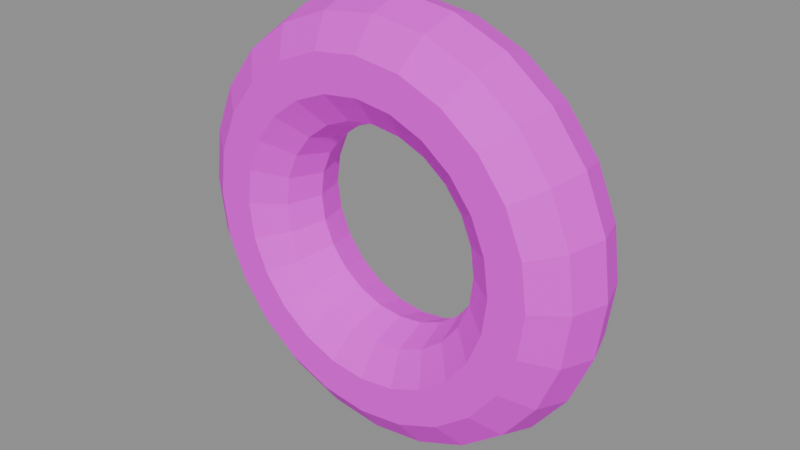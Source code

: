 # Source: tire.blend  (saved by Blender 4.5.87; exported with 4.5.12 LTS)
import bpy
from mathutils import Matrix  # noqa: F401  (used for matrix-valued properties, if any)

bpy.ops.wm.read_factory_settings(use_empty=True)
scene = bpy.context.scene
scene.name = '轮胎护舷'

# ---- collections
col_sea_scene_lhl_tire = bpy.data.collections.new('SEA-SCENE-LHL-TIRE'); scene.collection.children.link(col_sea_scene_lhl_tire)

# ---- images (referenced by path relative to the original .blend; pixels are not part of the script)
import os
ASSET_DIR = os.environ.get("B2B_ASSET_DIR", "")  # directory of the original .blend (textures are referenced by path, not embedded)
HERE = os.path.dirname(os.path.abspath(__file__))  # packed textures are extracted next to this script under _unpacked/

def load_image(name, relpath, width, height, colorspace="sRGB"):
    """Load a texture the original file referenced (path relative to the .blend, or extracted next to this script)."""
    p = next((c for c in (os.path.join(HERE, relpath), os.path.join(ASSET_DIR, relpath)) if relpath and os.path.exists(c)), "")
    if p:
        img = bpy.data.images.load(p, check_existing=True)
        img.name = name
    else:  # same state as the original file: an image datablock whose file is absent (Cycles renders it pink)
        img = bpy.data.images.new(name, width, height)
        img.source = "FILE"
        img.filepath = "//" + (relpath or name)
    img.colorspace_settings.name = colorspace
    return img
img_sea_cozy_8x8_512_png = load_image('sea_cozy_8x8_512.png', 'sea_cozy_8x8_512.png', 1024, 1024, 'sRGB')

# ---- materials (node trees are filled in below, after node groups)
mat_sea_matte = bpy.data.materials.new('SEA_Matte')

# ---- material node trees
mat_sea_matte.use_nodes = True; mat_sea_matte.node_tree.nodes.clear()
_N = mat_sea_matte.node_tree.nodes; _L = mat_sea_matte.node_tree.links
n0 = _N.new('ShaderNodeOutputMaterial'); n0.name = '材质输出'; n0.location = (0, 0)
n1 = _N.new('ShaderNodeBsdfPrincipled'); n1.name = '原理化 BSDF'; n1.location = (0, 0)
n1.inputs[1].default_value = 0.04
n1.inputs[2].default_value = 0.72
n2 = _N.new('ShaderNodeUVMap'); n2.name = 'UV 贴图'; n2.location = (0, 0)
n2.uv_map = 'PaletteUV'
n3 = _N.new('ShaderNodeTexImage'); n3.name = '图像纹理'; n3.location = (0, 0)
n3.image = img_sea_cozy_8x8_512_png
n3.interpolation = 'Closest'
_L.new(n2.outputs[0], n3.inputs[0])
_L.new(n3.outputs[0], n1.inputs[0])
_L.new(n1.outputs[0], n0.inputs[0])
n0.is_active_output = True

# ---- meshes
me_002 = bpy.data.meshes.new('环体.002')
me_002.from_pydata([(0.4, 0.0, 0.0), (0.379, 0.0, 0.06466), (0.324, 0.0, 0.1046), (0.256, 0.0, 0.1046), (0.201, 0.0, 0.06466), (0.18, 0.0, 1.347e-17), (0.201, 0.0, -0.06466), (0.256, 0.0, -0.1046), (0.324, 0.0, -0.1046), (0.379, 0.0, -0.06466), (0.3864, 0.1035, 0.0), (0.3661, 0.09809, 0.06466), (0.313, 0.08386, 0.1046), (0.2473, 0.06626, 0.1046), (0.1942, 0.05202, 0.06466), (0.1739, 0.04659, 1.347e-17), (0.1942, 0.05202, -0.06466), (0.2473, 0.06626, -0.1046), (0.313, 0.08386, -0.1046), (0.3661, 0.09809, -0.06466), (0.3464, 0.2, 0.0), (0.3282, 0.1895, 0.06466), (0.2806, 0.162, 0.1046), (0.2217, 0.128, 0.1046), (0.1741, 0.1005, 0.06466), (0.1559, 0.09, 1.347e-17), (0.1741, 0.1005, -0.06466), (0.2217, 0.128, -0.1046), (0.2806, 0.162, -0.1046), (0.3282, 0.1895, -0.06466), (0.2828, 0.2828, 0.0), (0.268, 0.268, 0.06466), (0.2291, 0.2291, 0.1046), (0.181, 0.181, 0.1046), (0.1421, 0.1421, 0.06466), (0.1273, 0.1273, 1.347e-17), (0.1421, 0.1421, -0.06466), (0.181, 0.181, -0.1046), (0.2291, 0.2291, -0.1046), (0.268, 0.268, -0.06466), (0.2, 0.3464, 0.0), (0.1895, 0.3282, 0.06466), (0.162, 0.2806, 0.1046), (0.128, 0.2217, 0.1046), (0.1005, 0.1741, 0.06466), (0.09, 0.1559, 1.347e-17), (0.1005, 0.1741, -0.06466), (0.128, 0.2217, -0.1046), (0.162, 0.2806, -0.1046), (0.1895, 0.3282, -0.06466), (0.1035, 0.3864, 0.0), (0.09809, 0.3661, 0.06466), (0.08386, 0.313, 0.1046), (0.06626, 0.2473, 0.1046), (0.05202, 0.1942, 0.06466), (0.04659, 0.1739, 1.347e-17), (0.05202, 0.1942, -0.06466), (0.06626, 0.2473, -0.1046), (0.08386, 0.313, -0.1046), (0.09809, 0.3661, -0.06466), (3.02e-08, 0.4, 0.0), (2.861e-08, 0.379, 0.06466), (2.446e-08, 0.324, 0.1046), (1.933e-08, 0.256, 0.1046), (1.518e-08, 0.201, 0.06466), (1.359e-08, 0.18, 1.347e-17), (1.518e-08, 0.201, -0.06466), (1.933e-08, 0.256, -0.1046), (2.446e-08, 0.324, -0.1046), (2.861e-08, 0.379, -0.06466), (-0.1035, 0.3864, 0.0), (-0.09809, 0.3661, 0.06466), (-0.08386, 0.313, 0.1046), (-0.06626, 0.2473, 0.1046), (-0.05202, 0.1942, 0.06466), (-0.04659, 0.1739, 1.347e-17), (-0.05202, 0.1942, -0.06466), (-0.06626, 0.2473, -0.1046), (-0.08386, 0.313, -0.1046), (-0.09809, 0.3661, -0.06466), (-0.2, 0.3464, 0.0), (-0.1895, 0.3282, 0.06466), (-0.162, 0.2806, 0.1046), (-0.128, 0.2217, 0.1046), (-0.1005, 0.1741, 0.06466), (-0.09, 0.1559, 1.347e-17), (-0.1005, 0.1741, -0.06466), (-0.128, 0.2217, -0.1046), (-0.162, 0.2806, -0.1046), (-0.1895, 0.3282, -0.06466), (-0.2828, 0.2828, 0.0), (-0.268, 0.268, 0.06466), (-0.2291, 0.2291, 0.1046), (-0.181, 0.181, 0.1046), (-0.1421, 0.1421, 0.06466), (-0.1273, 0.1273, 1.347e-17), (-0.1421, 0.1421, -0.06466), (-0.181, 0.181, -0.1046), (-0.2291, 0.2291, -0.1046), (-0.268, 0.268, -0.06466), (-0.3464, 0.2, 0.0), (-0.3282, 0.1895, 0.06466), (-0.2806, 0.162, 0.1046), (-0.2217, 0.128, 0.1046), (-0.1741, 0.1005, 0.06466), (-0.1559, 0.09, 1.347e-17), (-0.1741, 0.1005, -0.06466), (-0.2217, 0.128, -0.1046), (-0.2806, 0.162, -0.1046), (-0.3282, 0.1895, -0.06466), (-0.3864, 0.1035, 0.0), (-0.3661, 0.09809, 0.06466), (-0.313, 0.08386, 0.1046), (-0.2473, 0.06626, 0.1046), (-0.1942, 0.05202, 0.06466), (-0.1739, 0.04659, 1.347e-17), (-0.1942, 0.05202, -0.06466), (-0.2473, 0.06626, -0.1046), (-0.313, 0.08386, -0.1046), (-0.3661, 0.09809, -0.06466), (-0.4, 3.497e-08, 0.0), (-0.379, 3.313e-08, 0.06466), (-0.324, 2.832e-08, 0.1046), (-0.256, 2.238e-08, 0.1046), (-0.201, 1.757e-08, 0.06466), (-0.18, 1.574e-08, 1.347e-17), (-0.201, 1.757e-08, -0.06466), (-0.256, 2.238e-08, -0.1046), (-0.324, 2.832e-08, -0.1046), (-0.379, 3.313e-08, -0.06466), (-0.3864, -0.1035, 0.0), (-0.3661, -0.09809, 0.06466), (-0.313, -0.08386, 0.1046), (-0.2473, -0.06626, 0.1046), (-0.1942, -0.05202, 0.06466), (-0.1739, -0.04659, 1.347e-17), (-0.1942, -0.05202, -0.06466), (-0.2473, -0.06626, -0.1046), (-0.313, -0.08386, -0.1046), (-0.3661, -0.09809, -0.06466), (-0.3464, -0.2, 0.0), (-0.3282, -0.1895, 0.06466), (-0.2806, -0.162, 0.1046), (-0.2217, -0.128, 0.1046), (-0.1741, -0.1005, 0.06466), (-0.1559, -0.09, 1.347e-17), (-0.1741, -0.1005, -0.06466), (-0.2217, -0.128, -0.1046), (-0.2806, -0.162, -0.1046), (-0.3282, -0.1895, -0.06466), (-0.2828, -0.2828, 0.0), (-0.268, -0.268, 0.06466), (-0.2291, -0.2291, 0.1046), (-0.181, -0.181, 0.1046), (-0.1421, -0.1421, 0.06466), (-0.1273, -0.1273, 1.347e-17), (-0.1421, -0.1421, -0.06466), (-0.181, -0.181, -0.1046), (-0.2291, -0.2291, -0.1046), (-0.268, -0.268, -0.06466), (-0.2, -0.3464, 0.0), (-0.1895, -0.3282, 0.06466), (-0.162, -0.2806, 0.1046), (-0.128, -0.2217, 0.1046), (-0.1005, -0.1741, 0.06466), (-0.09, -0.1559, 1.347e-17), (-0.1005, -0.1741, -0.06466), (-0.128, -0.2217, -0.1046), (-0.162, -0.2806, -0.1046), (-0.1895, -0.3282, -0.06466), (-0.1035, -0.3864, 0.0), (-0.09809, -0.3661, 0.06466), (-0.08386, -0.313, 0.1046), (-0.06626, -0.2473, 0.1046), (-0.05202, -0.1942, 0.06466), (-0.04659, -0.1739, 1.347e-17), (-0.05202, -0.1942, -0.06466), (-0.06626, -0.2473, -0.1046), (-0.08386, -0.313, -0.1046), (-0.09809, -0.3661, -0.06466), (3.02e-08, -0.4, 0.0), (2.861e-08, -0.379, 0.06466), (2.446e-08, -0.324, 0.1046), (1.933e-08, -0.256, 0.1046), (1.518e-08, -0.201, 0.06466), (1.359e-08, -0.18, 1.347e-17), (1.518e-08, -0.201, -0.06466), (1.933e-08, -0.256, -0.1046), (2.446e-08, -0.324, -0.1046), (2.861e-08, -0.379, -0.06466), (0.1035, -0.3864, 0.0), (0.09809, -0.3661, 0.06466), (0.08386, -0.313, 0.1046), (0.06626, -0.2473, 0.1046), (0.05202, -0.1942, 0.06466), (0.04659, -0.1739, 1.347e-17), (0.05202, -0.1942, -0.06466), (0.06626, -0.2473, -0.1046), (0.08386, -0.313, -0.1046), (0.09809, -0.3661, -0.06466), (0.2, -0.3464, 0.0), (0.1895, -0.3282, 0.06466), (0.162, -0.2806, 0.1046), (0.128, -0.2217, 0.1046), (0.1005, -0.1741, 0.06466), (0.09, -0.1559, 1.347e-17), (0.1005, -0.1741, -0.06466), (0.128, -0.2217, -0.1046), (0.162, -0.2806, -0.1046), (0.1895, -0.3282, -0.06466), (0.2828, -0.2828, 0.0), (0.268, -0.268, 0.06466), (0.2291, -0.2291, 0.1046), (0.181, -0.181, 0.1046), (0.1421, -0.1421, 0.06466), (0.1273, -0.1273, 1.347e-17), (0.1421, -0.1421, -0.06466), (0.181, -0.181, -0.1046), (0.2291, -0.2291, -0.1046), (0.268, -0.268, -0.06466), (0.3464, -0.2, 0.0), (0.3282, -0.1895, 0.06466), (0.2806, -0.162, 0.1046), (0.2217, -0.128, 0.1046), (0.1741, -0.1005, 0.06466), (0.1559, -0.09, 1.347e-17), (0.1741, -0.1005, -0.06466), (0.2217, -0.128, -0.1046), (0.2806, -0.162, -0.1046), (0.3282, -0.1895, -0.06466), (0.3864, -0.1035, 0.0), (0.3661, -0.09809, 0.06466), (0.313, -0.08386, 0.1046), (0.2473, -0.06626, 0.1046), (0.1942, -0.05202, 0.06466), (0.1739, -0.04659, 1.347e-17), (0.1942, -0.05202, -0.06466), (0.2473, -0.06626, -0.1046), (0.313, -0.08386, -0.1046), (0.3661, -0.09809, -0.06466)], [], [(0, 10, 11, 1), (1, 11, 12, 2), (2, 12, 13, 3), (3, 13, 14, 4), (4, 14, 15, 5), (5, 15, 16, 6), (6, 16, 17, 7), (7, 17, 18, 8), (8, 18, 19, 9), (9, 19, 10, 0), (10, 20, 21, 11), (11, 21, 22, 12), (12, 22, 23, 13), (13, 23, 24, 14), (14, 24, 25, 15), (15, 25, 26, 16), (16, 26, 27, 17), (17, 27, 28, 18), (18, 28, 29, 19), (19, 29, 20, 10), (20, 30, 31, 21), (21, 31, 32, 22), (22, 32, 33, 23), (23, 33, 34, 24), (24, 34, 35, 25), (25, 35, 36, 26), (26, 36, 37, 27), (27, 37, 38, 28), (28, 38, 39, 29), (29, 39, 30, 20), (30, 40, 41, 31), (31, 41, 42, 32), (32, 42, 43, 33), (33, 43, 44, 34), (34, 44, 45, 35), (35, 45, 46, 36), (36, 46, 47, 37), (37, 47, 48, 38), (38, 48, 49, 39), (39, 49, 40, 30), (40, 50, 51, 41), (41, 51, 52, 42), (42, 52, 53, 43), (43, 53, 54, 44), (44, 54, 55, 45), (45, 55, 56, 46), (46, 56, 57, 47), (47, 57, 58, 48), (48, 58, 59, 49), (49, 59, 50, 40), (50, 60, 61, 51), (51, 61, 62, 52), (52, 62, 63, 53), (53, 63, 64, 54), (54, 64, 65, 55), (55, 65, 66, 56), (56, 66, 67, 57), (57, 67, 68, 58), (58, 68, 69, 59), (59, 69, 60, 50), (60, 70, 71, 61), (61, 71, 72, 62), (62, 72, 73, 63), (63, 73, 74, 64), (64, 74, 75, 65), (65, 75, 76, 66), (66, 76, 77, 67), (67, 77, 78, 68), (68, 78, 79, 69), (69, 79, 70, 60), (70, 80, 81, 71), (71, 81, 82, 72), (72, 82, 83, 73), (73, 83, 84, 74), (74, 84, 85, 75), (75, 85, 86, 76), (76, 86, 87, 77), (77, 87, 88, 78), (78, 88, 89, 79), (79, 89, 80, 70), (80, 90, 91, 81), (81, 91, 92, 82), (82, 92, 93, 83), (83, 93, 94, 84), (84, 94, 95, 85), (85, 95, 96, 86), (86, 96, 97, 87), (87, 97, 98, 88), (88, 98, 99, 89), (89, 99, 90, 80), (90, 100, 101, 91), (91, 101, 102, 92), (92, 102, 103, 93), (93, 103, 104, 94), (94, 104, 105, 95), (95, 105, 106, 96), (96, 106, 107, 97), (97, 107, 108, 98), (98, 108, 109, 99), (99, 109, 100, 90), (100, 110, 111, 101), (101, 111, 112, 102), (102, 112, 113, 103), (103, 113, 114, 104), (104, 114, 115, 105), (105, 115, 116, 106), (106, 116, 117, 107), (107, 117, 118, 108), (108, 118, 119, 109), (109, 119, 110, 100), (110, 120, 121, 111), (111, 121, 122, 112), (112, 122, 123, 113), (113, 123, 124, 114), (114, 124, 125, 115), (115, 125, 126, 116), (116, 126, 127, 117), (117, 127, 128, 118), (118, 128, 129, 119), (119, 129, 120, 110), (120, 130, 131, 121), (121, 131, 132, 122), (122, 132, 133, 123), (123, 133, 134, 124), (124, 134, 135, 125), (125, 135, 136, 126), (126, 136, 137, 127), (127, 137, 138, 128), (128, 138, 139, 129), (129, 139, 130, 120), (130, 140, 141, 131), (131, 141, 142, 132), (132, 142, 143, 133), (133, 143, 144, 134), (134, 144, 145, 135), (135, 145, 146, 136), (136, 146, 147, 137), (137, 147, 148, 138), (138, 148, 149, 139), (139, 149, 140, 130), (140, 150, 151, 141), (141, 151, 152, 142), (142, 152, 153, 143), (143, 153, 154, 144), (144, 154, 155, 145), (145, 155, 156, 146), (146, 156, 157, 147), (147, 157, 158, 148), (148, 158, 159, 149), (149, 159, 150, 140), (150, 160, 161, 151), (151, 161, 162, 152), (152, 162, 163, 153), (153, 163, 164, 154), (154, 164, 165, 155), (155, 165, 166, 156), (156, 166, 167, 157), (157, 167, 168, 158), (158, 168, 169, 159), (159, 169, 160, 150), (160, 170, 171, 161), (161, 171, 172, 162), (162, 172, 173, 163), (163, 173, 174, 164), (164, 174, 175, 165), (165, 175, 176, 166), (166, 176, 177, 167), (167, 177, 178, 168), (168, 178, 179, 169), (169, 179, 170, 160), (170, 180, 181, 171), (171, 181, 182, 172), (172, 182, 183, 173), (173, 183, 184, 174), (174, 184, 185, 175), (175, 185, 186, 176), (176, 186, 187, 177), (177, 187, 188, 178), (178, 188, 189, 179), (179, 189, 180, 170), (180, 190, 191, 181), (181, 191, 192, 182), (182, 192, 193, 183), (183, 193, 194, 184), (184, 194, 195, 185), (185, 195, 196, 186), (186, 196, 197, 187), (187, 197, 198, 188), (188, 198, 199, 189), (189, 199, 190, 180), (190, 200, 201, 191), (191, 201, 202, 192), (192, 202, 203, 193), (193, 203, 204, 194), (194, 204, 205, 195), (195, 205, 206, 196), (196, 206, 207, 197), (197, 207, 208, 198), (198, 208, 209, 199), (199, 209, 200, 190), (200, 210, 211, 201), (201, 211, 212, 202), (202, 212, 213, 203), (203, 213, 214, 204), (204, 214, 215, 205), (205, 215, 216, 206), (206, 216, 217, 207), (207, 217, 218, 208), (208, 218, 219, 209), (209, 219, 210, 200), (210, 220, 221, 211), (211, 221, 222, 212), (212, 222, 223, 213), (213, 223, 224, 214), (214, 224, 225, 215), (215, 225, 226, 216), (216, 226, 227, 217), (217, 227, 228, 218), (218, 228, 229, 219), (219, 229, 220, 210), (220, 230, 231, 221), (221, 231, 232, 222), (222, 232, 233, 223), (223, 233, 234, 224), (224, 234, 235, 225), (225, 235, 236, 226), (226, 236, 237, 227), (227, 237, 238, 228), (228, 238, 239, 229), (229, 239, 230, 220), (230, 0, 1, 231), (231, 1, 2, 232), (232, 2, 3, 233), (233, 3, 4, 234), (234, 4, 5, 235), (235, 5, 6, 236), (236, 6, 7, 237), (237, 7, 8, 238), (238, 8, 9, 239), (239, 9, 0, 230)])
_uv = me_002.uv_layers.new(name='PaletteUV')
_uv.uv.foreach_set('vector', [0.035, 0.035, 0.09, 0.035, 0.09, 0.09, 0.035, 0.09, 0.035, 0.035, 0.09, 0.035, 0.09, 0.09, 0.035, 0.09, 0.035, 0.035, 0.09, 0.035, 0.09, 0.09, 0.035, 0.09, 0.035, 0.035, 0.09, 0.035, 0.09, 0.09, 0.035, 0.09, 0.035, 0.035, 0.09, 0.035, 0.09, 0.09, 0.035, 0.09, 0.035, 0.035, 0.09, 0.035, 0.09, 0.09, 0.035, 0.09, 0.035, 0.035, 0.09, 0.035, 0.09, 0.09, 0.035, 0.09, 0.035, 0.035, 0.09, 0.035, 0.09, 0.09, 0.035, 0.09, 0.035, 0.035, 0.09, 0.035, 0.09, 0.09, 0.035, 0.09, 0.035, 0.035, 0.09, 0.035, 0.09, 0.09, 0.035, 0.09, 0.035, 0.035, 0.09, 0.035, 0.09, 0.09, 0.035, 0.09, 0.035, 0.035, 0.09, 0.035, 0.09, 0.09, 0.035, 0.09, 0.035, 0.035, 0.09, 0.035, 0.09, 0.09, 0.035, 0.09, 0.035, 0.035, 0.09, 0.035, 0.09, 0.09, 0.035, 0.09, 0.035, 0.035, 0.09, 0.035, 0.09, 0.09, 0.035, 0.09, 0.035, 0.035, 0.09, 0.035, 0.09, 0.09, 0.035, 0.09, 0.035, 0.035, 0.09, 0.035, 0.09, 0.09, 0.035, 0.09, 0.035, 0.035, 0.09, 0.035, 0.09, 0.09, 0.035, 0.09, 0.035, 0.035, 0.09, 0.035, 0.09, 0.09, 0.035, 0.09, 0.035, 0.035, 0.09, 0.035, 0.09, 0.09, 0.035, 0.09, 0.035, 0.035, 0.09, 0.035, 0.09, 0.09, 0.035, 0.09, 0.035, 0.035, 0.09, 0.035, 0.09, 0.09, 0.035, 0.09, 0.035, 0.035, 0.09, 0.035, 0.09, 0.09, 0.035, 0.09, 0.035, 0.035, 0.09, 0.035, 0.09, 0.09, 0.035, 0.09, 0.035, 0.035, 0.09, 0.035, 0.09, 0.09, 0.035, 0.09, 0.035, 0.035, 0.09, 0.035, 0.09, 0.09, 0.035, 0.09, 0.035, 0.035, 0.09, 0.035, 0.09, 0.09, 0.035, 0.09, 0.035, 0.035, 0.09, 0.035, 0.09, 0.09, 0.035, 0.09, 0.035, 0.035, 0.09, 0.035, 0.09, 0.09, 0.035, 0.09, 0.035, 0.035, 0.09, 0.035, 0.09, 0.09, 0.035, 0.09, 0.035, 0.035, 0.09, 0.035, 0.09, 0.09, 0.035, 0.09, 0.035, 0.035, 0.09, 0.035, 0.09, 0.09, 0.035, 0.09, 0.035, 0.035, 0.09, 0.035, 0.09, 0.09, 0.035, 0.09, 0.035, 0.035, 0.09, 0.035, 0.09, 0.09, 0.035, 0.09, 0.035, 0.035, 0.09, 0.035, 0.09, 0.09, 0.035, 0.09, 0.035, 0.035, 0.09, 0.035, 0.09, 0.09, 0.035, 0.09, 0.035, 0.035, 0.09, 0.035, 0.09, 0.09, 0.035, 0.09, 0.035, 0.035, 0.09, 0.035, 0.09, 0.09, 0.035, 0.09, 0.035, 0.035, 0.09, 0.035, 0.09, 0.09, 0.035, 0.09, 0.035, 0.035, 0.09, 0.035, 0.09, 0.09, 0.035, 0.09, 0.035, 0.035, 0.09, 0.035, 0.09, 0.09, 0.035, 0.09, 0.035, 0.035, 0.09, 0.035, 0.09, 0.09, 0.035, 0.09, 0.035, 0.035, 0.09, 0.035, 0.09, 0.09, 0.035, 0.09, 0.035, 0.035, 0.09, 0.035, 0.09, 0.09, 0.035, 0.09, 0.035, 0.035, 0.09, 0.035, 0.09, 0.09, 0.035, 0.09, 0.035, 0.035, 0.09, 0.035, 0.09, 0.09, 0.035, 0.09, 0.035, 0.035, 0.09, 0.035, 0.09, 0.09, 0.035, 0.09, 0.035, 0.035, 0.09, 0.035, 0.09, 0.09, 0.035, 0.09, 0.035, 0.035, 0.09, 0.035, 0.09, 0.09, 0.035, 0.09, 0.035, 0.035, 0.09, 0.035, 0.09, 0.09, 0.035, 0.09, 0.035, 0.035, 0.09, 0.035, 0.09, 0.09, 0.035, 0.09, 0.035, 0.035, 0.09, 0.035, 0.09, 0.09, 0.035, 0.09, 0.035, 0.035, 0.09, 0.035, 0.09, 0.09, 0.035, 0.09, 0.035, 0.035, 0.09, 0.035, 0.09, 0.09, 0.035, 0.09, 0.035, 0.035, 0.09, 0.035, 0.09, 0.09, 0.035, 0.09, 0.035, 0.035, 0.09, 0.035, 0.09, 0.09, 0.035, 0.09, 0.035, 0.035, 0.09, 0.035, 0.09, 0.09, 0.035, 0.09, 0.035, 0.035, 0.09, 0.035, 0.09, 0.09, 0.035, 0.09, 0.035, 0.035, 0.09, 0.035, 0.09, 0.09, 0.035, 0.09, 0.035, 0.035, 0.09, 0.035, 0.09, 0.09, 0.035, 0.09, 0.035, 0.035, 0.09, 0.035, 0.09, 0.09, 0.035, 0.09, 0.035, 0.035, 0.09, 0.035, 0.09, 0.09, 0.035, 0.09, 0.035, 0.035, 0.09, 0.035, 0.09, 0.09, 0.035, 0.09, 0.035, 0.035, 0.09, 0.035, 0.09, 0.09, 0.035, 0.09, 0.035, 0.035, 0.09, 0.035, 0.09, 0.09, 0.035, 0.09, 0.035, 0.035, 0.09, 0.035, 0.09, 0.09, 0.035, 0.09, 0.035, 0.035, 0.09, 0.035, 0.09, 0.09, 0.035, 0.09, 0.035, 0.035, 0.09, 0.035, 0.09, 0.09, 0.035, 0.09, 0.035, 0.035, 0.09, 0.035, 0.09, 0.09, 0.035, 0.09, 0.035, 0.035, 0.09, 0.035, 0.09, 0.09, 0.035, 0.09, 0.035, 0.035, 0.09, 0.035, 0.09, 0.09, 0.035, 0.09, 0.035, 0.035, 0.09, 0.035, 0.09, 0.09, 0.035, 0.09, 0.035, 0.035, 0.09, 0.035, 0.09, 0.09, 0.035, 0.09, 0.035, 0.035, 0.09, 0.035, 0.09, 0.09, 0.035, 0.09, 0.035, 0.035, 0.09, 0.035, 0.09, 0.09, 0.035, 0.09, 0.035, 0.035, 0.09, 0.035, 0.09, 0.09, 0.035, 0.09, 0.035, 0.035, 0.09, 0.035, 0.09, 0.09, 0.035, 0.09, 0.035, 0.035, 0.09, 0.035, 0.09, 0.09, 0.035, 0.09, 0.035, 0.035, 0.09, 0.035, 0.09, 0.09, 0.035, 0.09, 0.035, 0.035, 0.09, 0.035, 0.09, 0.09, 0.035, 0.09, 0.035, 0.035, 0.09, 0.035, 0.09, 0.09, 0.035, 0.09, 0.035, 0.035, 0.09, 0.035, 0.09, 0.09, 0.035, 0.09, 0.035, 0.035, 0.09, 0.035, 0.09, 0.09, 0.035, 0.09, 0.035, 0.035, 0.09, 0.035, 0.09, 0.09, 0.035, 0.09, 0.035, 0.035, 0.09, 0.035, 0.09, 0.09, 0.035, 0.09, 0.035, 0.035, 0.09, 0.035, 0.09, 0.09, 0.035, 0.09, 0.035, 0.035, 0.09, 0.035, 0.09, 0.09, 0.035, 0.09, 0.035, 0.035, 0.09, 0.035, 0.09, 0.09, 0.035, 0.09, 0.035, 0.035, 0.09, 0.035, 0.09, 0.09, 0.035, 0.09, 0.035, 0.035, 0.09, 0.035, 0.09, 0.09, 0.035, 0.09, 0.035, 0.035, 0.09, 0.035, 0.09, 0.09, 0.035, 0.09, 0.035, 0.035, 0.09, 0.035, 0.09, 0.09, 0.035, 0.09, 0.035, 0.035, 0.09, 0.035, 0.09, 0.09, 0.035, 0.09, 0.035, 0.035, 0.09, 0.035, 0.09, 0.09, 0.035, 0.09, 0.035, 0.035, 0.09, 0.035, 0.09, 0.09, 0.035, 0.09, 0.035, 0.035, 0.09, 0.035, 0.09, 0.09, 0.035, 0.09, 0.035, 0.035, 0.09, 0.035, 0.09, 0.09, 0.035, 0.09, 0.035, 0.035, 0.09, 0.035, 0.09, 0.09, 0.035, 0.09, 0.035, 0.035, 0.09, 0.035, 0.09, 0.09, 0.035, 0.09, 0.035, 0.035, 0.09, 0.035, 0.09, 0.09, 0.035, 0.09, 0.035, 0.035, 0.09, 0.035, 0.09, 0.09, 0.035, 0.09, 0.035, 0.035, 0.09, 0.035, 0.09, 0.09, 0.035, 0.09, 0.035, 0.035, 0.09, 0.035, 0.09, 0.09, 0.035, 0.09, 0.035, 0.035, 0.09, 0.035, 0.09, 0.09, 0.035, 0.09, 0.035, 0.035, 0.09, 0.035, 0.09, 0.09, 0.035, 0.09, 0.035, 0.035, 0.09, 0.035, 0.09, 0.09, 0.035, 0.09, 0.035, 0.035, 0.09, 0.035, 0.09, 0.09, 0.035, 0.09, 0.035, 0.035, 0.09, 0.035, 0.09, 0.09, 0.035, 0.09, 0.035, 0.035, 0.09, 0.035, 0.09, 0.09, 0.035, 0.09, 0.035, 0.035, 0.09, 0.035, 0.09, 0.09, 0.035, 0.09, 0.035, 0.035, 0.09, 0.035, 0.09, 0.09, 0.035, 0.09, 0.035, 0.035, 0.09, 0.035, 0.09, 0.09, 0.035, 0.09, 0.035, 0.035, 0.09, 0.035, 0.09, 0.09, 0.035, 0.09, 0.035, 0.035, 0.09, 0.035, 0.09, 0.09, 0.035, 0.09, 0.035, 0.035, 0.09, 0.035, 0.09, 0.09, 0.035, 0.09, 0.035, 0.035, 0.09, 0.035, 0.09, 0.09, 0.035, 0.09, 0.035, 0.035, 0.09, 0.035, 0.09, 0.09, 0.035, 0.09, 0.035, 0.035, 0.09, 0.035, 0.09, 0.09, 0.035, 0.09, 0.035, 0.035, 0.09, 0.035, 0.09, 0.09, 0.035, 0.09, 0.035, 0.035, 0.09, 0.035, 0.09, 0.09, 0.035, 0.09, 0.035, 0.035, 0.09, 0.035, 0.09, 0.09, 0.035, 0.09, 0.035, 0.035, 0.09, 0.035, 0.09, 0.09, 0.035, 0.09, 0.035, 0.035, 0.09, 0.035, 0.09, 0.09, 0.035, 0.09, 0.035, 0.035, 0.09, 0.035, 0.09, 0.09, 0.035, 0.09, 0.035, 0.035, 0.09, 0.035, 0.09, 0.09, 0.035, 0.09, 0.035, 0.035, 0.09, 0.035, 0.09, 0.09, 0.035, 0.09, 0.035, 0.035, 0.09, 0.035, 0.09, 0.09, 0.035, 0.09, 0.035, 0.035, 0.09, 0.035, 0.09, 0.09, 0.035, 0.09, 0.035, 0.035, 0.09, 0.035, 0.09, 0.09, 0.035, 0.09, 0.035, 0.035, 0.09, 0.035, 0.09, 0.09, 0.035, 0.09, 0.035, 0.035, 0.09, 0.035, 0.09, 0.09, 0.035, 0.09, 0.035, 0.035, 0.09, 0.035, 0.09, 0.09, 0.035, 0.09, 0.035, 0.035, 0.09, 0.035, 0.09, 0.09, 0.035, 0.09, 0.035, 0.035, 0.09, 0.035, 0.09, 0.09, 0.035, 0.09, 0.035, 0.035, 0.09, 0.035, 0.09, 0.09, 0.035, 0.09, 0.035, 0.035, 0.09, 0.035, 0.09, 0.09, 0.035, 0.09, 0.035, 0.035, 0.09, 0.035, 0.09, 0.09, 0.035, 0.09, 0.035, 0.035, 0.09, 0.035, 0.09, 0.09, 0.035, 0.09, 0.035, 0.035, 0.09, 0.035, 0.09, 0.09, 0.035, 0.09, 0.035, 0.035, 0.09, 0.035, 0.09, 0.09, 0.035, 0.09, 0.035, 0.035, 0.09, 0.035, 0.09, 0.09, 0.035, 0.09, 0.035, 0.035, 0.09, 0.035, 0.09, 0.09, 0.035, 0.09, 0.035, 0.035, 0.09, 0.035, 0.09, 0.09, 0.035, 0.09, 0.035, 0.035, 0.09, 0.035, 0.09, 0.09, 0.035, 0.09, 0.035, 0.035, 0.09, 0.035, 0.09, 0.09, 0.035, 0.09, 0.035, 0.035, 0.09, 0.035, 0.09, 0.09, 0.035, 0.09, 0.035, 0.035, 0.09, 0.035, 0.09, 0.09, 0.035, 0.09, 0.035, 0.035, 0.09, 0.035, 0.09, 0.09, 0.035, 0.09, 0.035, 0.035, 0.09, 0.035, 0.09, 0.09, 0.035, 0.09, 0.035, 0.035, 0.09, 0.035, 0.09, 0.09, 0.035, 0.09, 0.035, 0.035, 0.09, 0.035, 0.09, 0.09, 0.035, 0.09, 0.035, 0.035, 0.09, 0.035, 0.09, 0.09, 0.035, 0.09, 0.035, 0.035, 0.09, 0.035, 0.09, 0.09, 0.035, 0.09, 0.035, 0.035, 0.09, 0.035, 0.09, 0.09, 0.035, 0.09, 0.035, 0.035, 0.09, 0.035, 0.09, 0.09, 0.035, 0.09, 0.035, 0.035, 0.09, 0.035, 0.09, 0.09, 0.035, 0.09, 0.035, 0.035, 0.09, 0.035, 0.09, 0.09, 0.035, 0.09, 0.035, 0.035, 0.09, 0.035, 0.09, 0.09, 0.035, 0.09, 0.035, 0.035, 0.09, 0.035, 0.09, 0.09, 0.035, 0.09, 0.035, 0.035, 0.09, 0.035, 0.09, 0.09, 0.035, 0.09, 0.035, 0.035, 0.09, 0.035, 0.09, 0.09, 0.035, 0.09, 0.035, 0.035, 0.09, 0.035, 0.09, 0.09, 0.035, 0.09, 0.035, 0.035, 0.09, 0.035, 0.09, 0.09, 0.035, 0.09, 0.035, 0.035, 0.09, 0.035, 0.09, 0.09, 0.035, 0.09, 0.035, 0.035, 0.09, 0.035, 0.09, 0.09, 0.035, 0.09, 0.035, 0.035, 0.09, 0.035, 0.09, 0.09, 0.035, 0.09, 0.035, 0.035, 0.09, 0.035, 0.09, 0.09, 0.035, 0.09, 0.035, 0.035, 0.09, 0.035, 0.09, 0.09, 0.035, 0.09, 0.035, 0.035, 0.09, 0.035, 0.09, 0.09, 0.035, 0.09, 0.035, 0.035, 0.09, 0.035, 0.09, 0.09, 0.035, 0.09, 0.035, 0.035, 0.09, 0.035, 0.09, 0.09, 0.035, 0.09, 0.035, 0.035, 0.09, 0.035, 0.09, 0.09, 0.035, 0.09, 0.035, 0.035, 0.09, 0.035, 0.09, 0.09, 0.035, 0.09, 0.035, 0.035, 0.09, 0.035, 0.09, 0.09, 0.035, 0.09, 0.035, 0.035, 0.09, 0.035, 0.09, 0.09, 0.035, 0.09, 0.035, 0.035, 0.09, 0.035, 0.09, 0.09, 0.035, 0.09, 0.035, 0.035, 0.09, 0.035, 0.09, 0.09, 0.035, 0.09, 0.035, 0.035, 0.09, 0.035, 0.09, 0.09, 0.035, 0.09, 0.035, 0.035, 0.09, 0.035, 0.09, 0.09, 0.035, 0.09, 0.035, 0.035, 0.09, 0.035, 0.09, 0.09, 0.035, 0.09, 0.035, 0.035, 0.09, 0.035, 0.09, 0.09, 0.035, 0.09, 0.035, 0.035, 0.09, 0.035, 0.09, 0.09, 0.035, 0.09, 0.035, 0.035, 0.09, 0.035, 0.09, 0.09, 0.035, 0.09, 0.035, 0.035, 0.09, 0.035, 0.09, 0.09, 0.035, 0.09, 0.035, 0.035, 0.09, 0.035, 0.09, 0.09, 0.035, 0.09, 0.035, 0.035, 0.09, 0.035, 0.09, 0.09, 0.035, 0.09, 0.035, 0.035, 0.09, 0.035, 0.09, 0.09, 0.035, 0.09, 0.035, 0.035, 0.09, 0.035, 0.09, 0.09, 0.035, 0.09, 0.035, 0.035, 0.09, 0.035, 0.09, 0.09, 0.035, 0.09, 0.035, 0.035, 0.09, 0.035, 0.09, 0.09, 0.035, 0.09, 0.035, 0.035, 0.09, 0.035, 0.09, 0.09, 0.035, 0.09, 0.035, 0.035, 0.09, 0.035, 0.09, 0.09, 0.035, 0.09, 0.035, 0.035, 0.09, 0.035, 0.09, 0.09, 0.035, 0.09, 0.035, 0.035, 0.09, 0.035, 0.09, 0.09, 0.035, 0.09, 0.035, 0.035, 0.09, 0.035, 0.09, 0.09, 0.035, 0.09, 0.035, 0.035, 0.09, 0.035, 0.09, 0.09, 0.035, 0.09, 0.035, 0.035, 0.09, 0.035, 0.09, 0.09, 0.035, 0.09, 0.035, 0.035, 0.09, 0.035, 0.09, 0.09, 0.035, 0.09, 0.035, 0.035, 0.09, 0.035, 0.09, 0.09, 0.035, 0.09, 0.035, 0.035, 0.09, 0.035, 0.09, 0.09, 0.035, 0.09, 0.035, 0.035, 0.09, 0.035, 0.09, 0.09, 0.035, 0.09, 0.035, 0.035, 0.09, 0.035, 0.09, 0.09, 0.035, 0.09, 0.035, 0.035, 0.09, 0.035, 0.09, 0.09, 0.035, 0.09, 0.035, 0.035, 0.09, 0.035, 0.09, 0.09, 0.035, 0.09, 0.035, 0.035, 0.09, 0.035, 0.09, 0.09, 0.035, 0.09, 0.035, 0.035, 0.09, 0.035, 0.09, 0.09, 0.035, 0.09, 0.035, 0.035, 0.09, 0.035, 0.09, 0.09, 0.035, 0.09, 0.035, 0.035, 0.09, 0.035, 0.09, 0.09, 0.035, 0.09, 0.035, 0.035, 0.09, 0.035, 0.09, 0.09, 0.035, 0.09, 0.035, 0.035, 0.09, 0.035, 0.09, 0.09, 0.035, 0.09, 0.035, 0.035, 0.09, 0.035, 0.09, 0.09, 0.035, 0.09, 0.035, 0.035, 0.09, 0.035, 0.09, 0.09, 0.035, 0.09, 0.035, 0.035, 0.09, 0.035, 0.09, 0.09, 0.035, 0.09, 0.035, 0.035, 0.09, 0.035, 0.09, 0.09, 0.035, 0.09, 0.035, 0.035, 0.09, 0.035, 0.09, 0.09, 0.035, 0.09, 0.035, 0.035, 0.09, 0.035, 0.09, 0.09, 0.035, 0.09, 0.035, 0.035, 0.09, 0.035, 0.09, 0.09, 0.035, 0.09, 0.035, 0.035, 0.09, 0.035, 0.09, 0.09, 0.035, 0.09, 0.035, 0.035, 0.09, 0.035, 0.09, 0.09, 0.035, 0.09, 0.035, 0.035, 0.09, 0.035, 0.09, 0.09, 0.035, 0.09, 0.035, 0.035, 0.09, 0.035, 0.09, 0.09, 0.035, 0.09, 0.035, 0.035, 0.09, 0.035, 0.09, 0.09, 0.035, 0.09, 0.035, 0.035, 0.09, 0.035, 0.09, 0.09, 0.035, 0.09, 0.035, 0.035, 0.09, 0.035, 0.09, 0.09, 0.035, 0.09, 0.035, 0.035, 0.09, 0.035, 0.09, 0.09, 0.035, 0.09, 0.035, 0.035, 0.09, 0.035, 0.09, 0.09, 0.035, 0.09, 0.035, 0.035, 0.09, 0.035, 0.09, 0.09, 0.035, 0.09, 0.035, 0.035, 0.09, 0.035, 0.09, 0.09, 0.035, 0.09, 0.035, 0.035, 0.09, 0.035, 0.09, 0.09, 0.035, 0.09, 0.035, 0.035, 0.09, 0.035, 0.09, 0.09, 0.035, 0.09, 0.035, 0.035, 0.09, 0.035, 0.09, 0.09, 0.035, 0.09, 0.035, 0.035, 0.09, 0.035, 0.09, 0.09, 0.035, 0.09, 0.035, 0.035, 0.09, 0.035, 0.09, 0.09, 0.035, 0.09, 0.035, 0.035, 0.09, 0.035, 0.09, 0.09, 0.035, 0.09, 0.035, 0.035, 0.09, 0.035, 0.09, 0.09, 0.035, 0.09, 0.035, 0.035, 0.09, 0.035, 0.09, 0.09, 0.035, 0.09, 0.035, 0.035, 0.09, 0.035, 0.09, 0.09, 0.035, 0.09, 0.035, 0.035, 0.09, 0.035, 0.09, 0.09, 0.035, 0.09, 0.035, 0.035, 0.09, 0.035, 0.09, 0.09, 0.035, 0.09, 0.035, 0.035, 0.09, 0.035, 0.09, 0.09, 0.035, 0.09])
me_002.materials.append(mat_sea_matte)
me_002.update()

# ---- objects
ob_tire = bpy.data.objects.new('tire_组件根', None)
ob_002 = bpy.data.objects.new('环体.002', me_002)

# ---- transforms, parenting, visibility, modifiers, constraints
ob_tire.location = (0.0, 0.0, 0.0)
ob_002.parent = ob_tire
ob_002.location = (0.0, 0.0, 0.4)
ob_002.rotation_euler = (1.571, -0.0, 0.0)

# ---- collection membership
col_sea_scene_lhl_tire.objects.link(ob_tire)
col_sea_scene_lhl_tire.objects.link(ob_002)

# ---- scene / render settings (as saved in the file)
scene.frame_start = 1; scene.frame_end = 250; scene.frame_set(1)
scene.render.engine = 'BLENDER_EEVEE_NEXT'
bpy.context.view_layer.update()

# ---- added for rendering (the .blend has no active camera and no usable light): camera, sun + grey world if the file has none
cam_auto = bpy.data.cameras.new('AutoCamera')
cam_auto.lens = 50.0
cam_auto.sensor_width = 36.0
cam_auto.clip_end = 1000.0
ob_auto_camera = bpy.data.objects.new('AutoCamera', cam_auto)
scene.collection.objects.link(ob_auto_camera)
ob_auto_camera.location = (1.06452, -1.27743, 1.25162)
ob_auto_camera.rotation_euler = (1.09748, -7.21219e-08, 0.694738)
scene.camera = ob_auto_camera
light_auto_sun = bpy.data.lights.new('AutoSun', 'SUN')
light_auto_sun.energy = 3.0
light_auto_sun.angle = 0.0523599
ob_auto_sun = bpy.data.objects.new('AutoSun', light_auto_sun)
scene.collection.objects.link(ob_auto_sun)
ob_auto_sun.rotation_euler = (0.872665, 0.174533, 0.523599)
if scene.world is None:
    world_auto = bpy.data.worlds.new('AutoWorld')
    world_auto.color = (0.3, 0.3, 0.3)
    scene.world = world_auto
bpy.context.view_layer.update()

